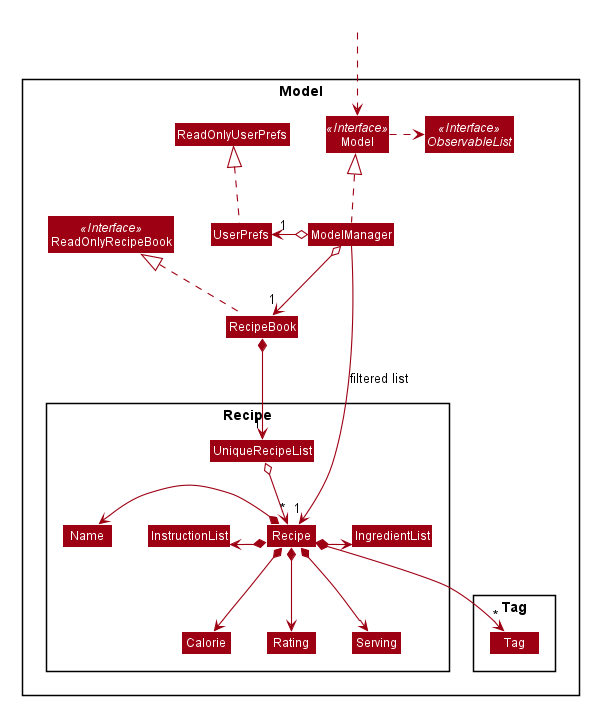

The diagram above was rendered by PlantUML. Its source (embedded in the PNG):
@startuml ModelClassDiagram








skinparam BackgroundColor #FFFFFFF

skinparam Shadowing false

skinparam Class {
    FontColor #FFFFFF
    BorderThickness 1
    BorderColor #FFFFFF
    StereotypeFontColor #FFFFFF
    FontName Arial
}

skinparam Actor {
    BorderColor #000000
    Color #000000
    FontName Arial
}

skinparam Sequence {
    MessageAlign center
    BoxFontSize 15
    BoxPadding 0
    BoxFontColor #FFFFFF
    FontName Arial
}

skinparam Participant {
    FontColor #FFFFFFF
    Padding 20
}

skinparam MinClassWidth 50
skinparam ParticipantPadding 10
skinparam Shadowing false
skinparam DefaultTextAlignment center
skinparam packageStyle Rectangle

hide footbox
hide members
hide circle
skinparam arrowThickness 1.1
skinparam arrowColor #9D0012
skinparam classBackgroundColor #9D0012

Package Model <<Rectangle>>{
Interface ReadOnlyRecipeBook <<Interface>>
Interface Model <<Interface>>
Interface ObservableList <<Interface>>
Class RecipeBook
Class ReadOnlyRecipeBook
Class Model
Class ModelManager
Class UserPrefs
Class ReadOnlyUserPrefs

Package Recipe {
Class Calorie
Class IngredientList
Class InstructionList
Class Name
Class Recipe
Class Rating
Class Serving
Class UniqueRecipeList
}

Package Tag {
Class Tag
}
}

Class HiddenOutside #FFFFFF
HiddenOutside ..> Model

RecipeBook .up.|> ReadOnlyRecipeBook

ModelManager .up.|> Model
Model .right.> ObservableList
ModelManager o--> "1" RecipeBook
ModelManager o-left-> "1" UserPrefs
UserPrefs .up.|> ReadOnlyUserPrefs

RecipeBook *--> "1" UniqueRecipeList
UniqueRecipeList o--> "*" Recipe
Recipe *-left-> Name
Recipe *-left-> InstructionList
Recipe *-left-> IngredientList
Recipe *-down-> Calorie
Recipe *--> Serving
Recipe *--> Rating
Recipe *--> "*" Tag

Name -[hidden]right-> InstructionList
InstructionList -[hidden]right-> Recipe
Recipe -[hidden]right-> IngredientList

ModelManager -->"1" Recipe : filtered list
@enduml